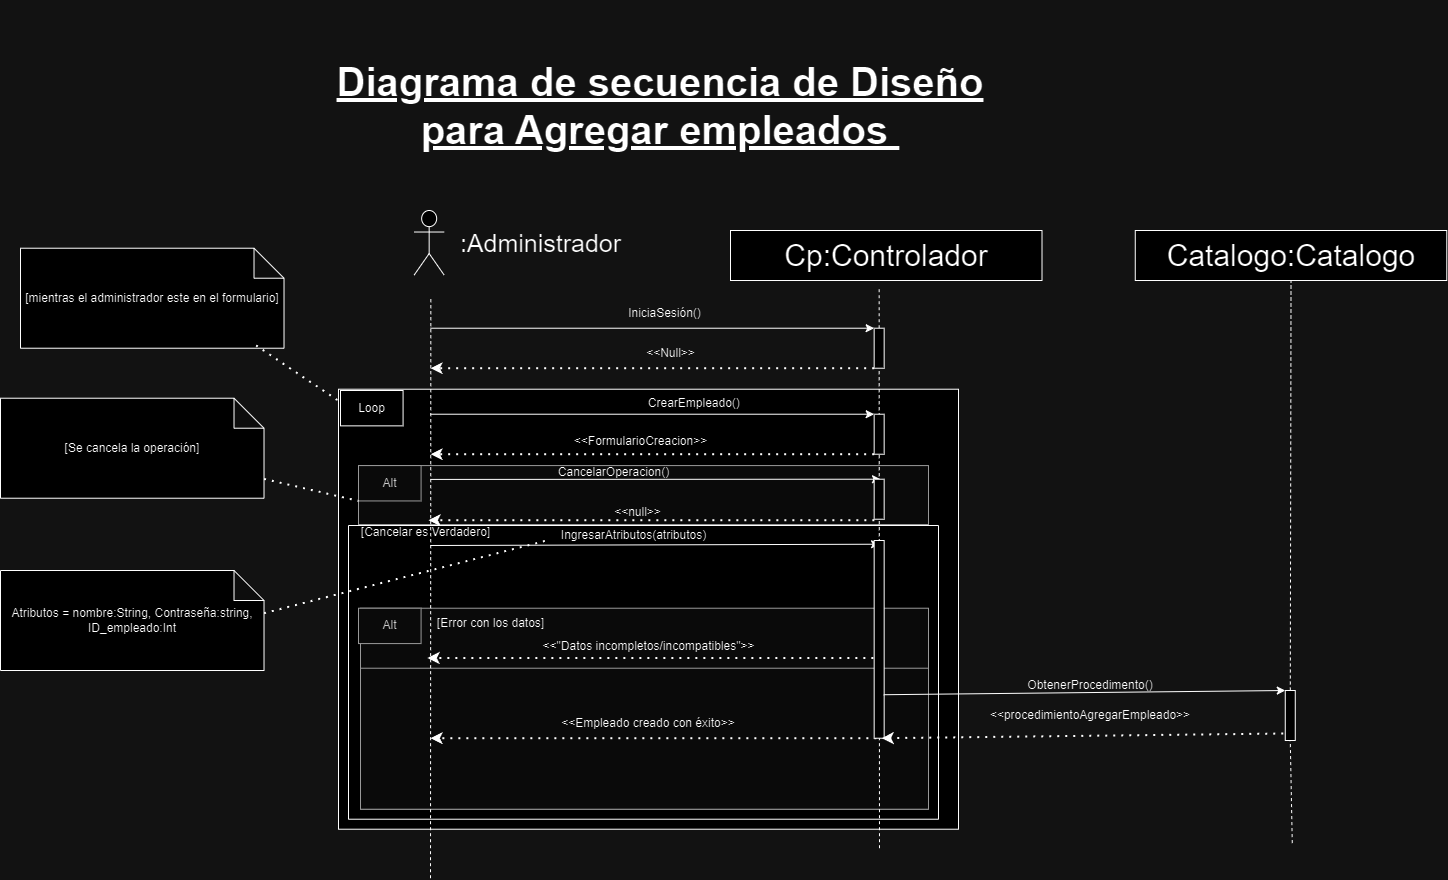

The diagram above was exported from draw.io. Its source (the exported page's mxGraphModel, read from the mxfile embedded in the PNG):
<mxGraphModel dx="857" dy="-3630" grid="1" gridSize="10" guides="1" tooltips="1" connect="1" arrows="1" fold="1" page="1" pageScale="1" pageWidth="827" pageHeight="1169" math="0" shadow="0">
  <root>
    <mxCell id="0" />
    <mxCell id="1" parent="0" />
    <mxCell id="13MX7iWmSRfz8cy5cg6i-1812" value="Cp:Controlador" style="rounded=0;whiteSpace=wrap;html=1;fontSize=30;" vertex="1" parent="1">
      <mxGeometry x="4690" y="7160" width="311.5" height="50" as="geometry" />
    </mxCell>
    <mxCell id="13MX7iWmSRfz8cy5cg6i-1813" value="" style="group" connectable="0" vertex="1" parent="1">
      <mxGeometry x="4318" y="7408.719999999999" width="600" height="350" as="geometry" />
    </mxCell>
    <mxCell id="13MX7iWmSRfz8cy5cg6i-1814" value=" " style="rounded=0;whiteSpace=wrap;html=1;" vertex="1" parent="13MX7iWmSRfz8cy5cg6i-1813">
      <mxGeometry x="-20" y="-90" width="620" height="440" as="geometry" />
    </mxCell>
    <mxCell id="13MX7iWmSRfz8cy5cg6i-1815" value="" style="rounded=0;whiteSpace=wrap;html=1;fillColor=#f5f5f5;fontColor=#333333;strokeColor=#666666;" vertex="1" parent="13MX7iWmSRfz8cy5cg6i-1813">
      <mxGeometry y="-13.642857142857146" width="570" height="58.92857142857143" as="geometry" />
    </mxCell>
    <mxCell id="13MX7iWmSRfz8cy5cg6i-1816" value="Alt" style="rounded=0;whiteSpace=wrap;html=1;fillColor=#f5f5f5;fontColor=#333333;strokeColor=#666666;" vertex="1" parent="13MX7iWmSRfz8cy5cg6i-1813">
      <mxGeometry y="-13.642857142857146" width="62.58109090909091" height="35.357142857142854" as="geometry" />
    </mxCell>
    <mxCell id="13MX7iWmSRfz8cy5cg6i-1817" value="CancelarOperacion()" style="text;html=1;align=center;verticalAlign=middle;resizable=0;points=[];autosize=1;strokeColor=none;fillColor=none;" vertex="1" parent="13MX7iWmSRfz8cy5cg6i-1813">
      <mxGeometry x="190" y="-22" width="130" height="30" as="geometry" />
    </mxCell>
    <mxCell id="13MX7iWmSRfz8cy5cg6i-1818" value="" style="endArrow=classic;dashed=1;html=1;dashPattern=1 3;strokeWidth=2;rounded=0;endFill=1;exitX=0;exitY=1;exitDx=0;exitDy=0;" edge="1" parent="13MX7iWmSRfz8cy5cg6i-1813">
      <mxGeometry width="50" height="50" relative="1" as="geometry">
        <mxPoint x="515.8600000000006" y="40.99571428571426" as="sourcePoint" />
        <mxPoint x="69.99618181818187" y="40.99571428571426" as="targetPoint" />
      </mxGeometry>
    </mxCell>
    <mxCell id="13MX7iWmSRfz8cy5cg6i-1819" value="&amp;lt;&amp;lt;null&amp;gt;&amp;gt;" style="text;html=1;align=center;verticalAlign=middle;resizable=0;points=[];autosize=1;strokeColor=none;fillColor=none;" vertex="1" parent="13MX7iWmSRfz8cy5cg6i-1813">
      <mxGeometry x="244" y="18" width="70" height="30" as="geometry" />
    </mxCell>
    <mxCell id="13MX7iWmSRfz8cy5cg6i-1820" value="" style="rounded=0;whiteSpace=wrap;html=1;fillColor=#f5f5f5;fontColor=#333333;strokeColor=#666666;" vertex="1" parent="13MX7iWmSRfz8cy5cg6i-1813">
      <mxGeometry x="2" y="129" width="568" height="201" as="geometry" />
    </mxCell>
    <mxCell id="13MX7iWmSRfz8cy5cg6i-1821" value="&amp;lt;&amp;lt;&quot;Datos incompletos/incompatibles&quot;&amp;gt;&amp;gt;" style="text;html=1;align=center;verticalAlign=middle;resizable=0;points=[];autosize=1;strokeColor=none;fillColor=none;" vertex="1" parent="13MX7iWmSRfz8cy5cg6i-1813">
      <mxGeometry x="170" y="152.42857142857142" width="240" height="30" as="geometry" />
    </mxCell>
    <mxCell id="13MX7iWmSRfz8cy5cg6i-1822" value="" style="endArrow=classic;dashed=1;html=1;dashPattern=1 3;strokeWidth=2;rounded=0;endFill=1;exitX=0;exitY=1;exitDx=0;exitDy=0;" edge="1" parent="13MX7iWmSRfz8cy5cg6i-1813">
      <mxGeometry width="50" height="50" relative="1" as="geometry">
        <mxPoint x="514.8600000000004" y="178.78571428571428" as="sourcePoint" />
        <mxPoint x="68.99618181818182" y="178.78571428571428" as="targetPoint" />
      </mxGeometry>
    </mxCell>
    <mxCell id="13MX7iWmSRfz8cy5cg6i-1823" value="Alt" style="rounded=0;whiteSpace=wrap;html=1;fillColor=#f5f5f5;fontColor=#333333;strokeColor=#666666;" vertex="1" parent="13MX7iWmSRfz8cy5cg6i-1813">
      <mxGeometry y="128.99714285714253" width="62.58109090909091" height="35.357142857142854" as="geometry" />
    </mxCell>
    <mxCell id="13MX7iWmSRfz8cy5cg6i-1824" value="" style="rounded=0;whiteSpace=wrap;html=1;fillColor=#f5f5f5;fontColor=#333333;strokeColor=#666666;" vertex="1" parent="13MX7iWmSRfz8cy5cg6i-1813">
      <mxGeometry x="2" y="189" width="568" height="141" as="geometry" />
    </mxCell>
    <mxCell id="13MX7iWmSRfz8cy5cg6i-1825" value="" style="endArrow=classic;dashed=1;html=1;dashPattern=1 3;strokeWidth=2;rounded=0;endFill=1;exitX=0;exitY=1;exitDx=0;exitDy=0;" edge="1" parent="13MX7iWmSRfz8cy5cg6i-1813">
      <mxGeometry width="50" height="50" relative="1" as="geometry">
        <mxPoint x="517.8600000000006" y="258.9957142857138" as="sourcePoint" />
        <mxPoint x="71.99618181818187" y="258.9957142857138" as="targetPoint" />
      </mxGeometry>
    </mxCell>
    <mxCell id="13MX7iWmSRfz8cy5cg6i-1826" value="&amp;lt;&amp;lt;Empleado creado con éxito&amp;gt;&amp;gt;" style="text;html=1;align=center;verticalAlign=middle;whiteSpace=wrap;rounded=0;" vertex="1" parent="13MX7iWmSRfz8cy5cg6i-1813">
      <mxGeometry x="180" y="229" width="220" height="30" as="geometry" />
    </mxCell>
    <mxCell id="13MX7iWmSRfz8cy5cg6i-1827" value="[Error con los datos]" style="text;html=1;align=center;verticalAlign=middle;resizable=0;points=[];autosize=1;strokeColor=none;fillColor=none;" vertex="1" parent="13MX7iWmSRfz8cy5cg6i-1813">
      <mxGeometry x="67" y="129" width="130" height="30" as="geometry" />
    </mxCell>
    <mxCell id="13MX7iWmSRfz8cy5cg6i-1828" value="Loop" style="rounded=0;whiteSpace=wrap;html=1;" vertex="1" parent="13MX7iWmSRfz8cy5cg6i-1813">
      <mxGeometry x="-18" y="-88.7199999999998" width="62.58109090909091" height="35.357142857142854" as="geometry" />
    </mxCell>
    <mxCell id="13MX7iWmSRfz8cy5cg6i-1829" value="" style="endArrow=classic;html=1;rounded=0;entryX=0;entryY=0;entryDx=0;entryDy=0;" edge="1" parent="13MX7iWmSRfz8cy5cg6i-1813">
      <mxGeometry width="50" height="50" relative="1" as="geometry">
        <mxPoint x="72" y="66.2800000000002" as="sourcePoint" />
        <mxPoint x="521.0800000000003" y="64.99857142857141" as="targetPoint" />
      </mxGeometry>
    </mxCell>
    <mxCell id="13MX7iWmSRfz8cy5cg6i-1830" value="[Cancelar es Verdadero]" style="text;html=1;align=center;verticalAlign=middle;resizable=0;points=[];autosize=1;strokeColor=none;fillColor=none;" vertex="1" parent="13MX7iWmSRfz8cy5cg6i-1813">
      <mxGeometry x="-8" y="38.28" width="150" height="30" as="geometry" />
    </mxCell>
    <mxCell id="13MX7iWmSRfz8cy5cg6i-1831" value="IngresarAtributos(atributos)" style="text;html=1;align=center;verticalAlign=middle;resizable=0;points=[];autosize=1;strokeColor=none;fillColor=none;" vertex="1" parent="13MX7iWmSRfz8cy5cg6i-1813">
      <mxGeometry x="190.0036363636364" y="41.071428571428584" width="170" height="30" as="geometry" />
    </mxCell>
    <mxCell id="13MX7iWmSRfz8cy5cg6i-1832" value="" style="swimlane;startSize=0;" vertex="1" parent="13MX7iWmSRfz8cy5cg6i-1813">
      <mxGeometry x="-10" y="46.28" width="590" height="293.72" as="geometry" />
    </mxCell>
    <mxCell id="13MX7iWmSRfz8cy5cg6i-1833" value="" style="shape=umlActor;verticalLabelPosition=bottom;verticalAlign=top;html=1;outlineConnect=0;fontSize=30;" vertex="1" parent="1">
      <mxGeometry x="4373.66" y="7140" width="30" height="64.57" as="geometry" />
    </mxCell>
    <mxCell id="13MX7iWmSRfz8cy5cg6i-1834" value="" style="endArrow=none;html=1;rounded=0;dashed=1;entryX=0.5;entryY=1;entryDx=0;entryDy=0;fontSize=30;" edge="1" parent="1" source="13MX7iWmSRfz8cy5cg6i-1838">
      <mxGeometry width="50" height="50" relative="1" as="geometry">
        <mxPoint x="4833.66" y="7937.72" as="sourcePoint" />
        <mxPoint x="4838.66" y="7215.719999999999" as="targetPoint" />
      </mxGeometry>
    </mxCell>
    <mxCell id="13MX7iWmSRfz8cy5cg6i-1835" value="" style="endArrow=classic;html=1;rounded=0;entryX=0;entryY=0;entryDx=0;entryDy=0;" edge="1" parent="1" target="13MX7iWmSRfz8cy5cg6i-1838">
      <mxGeometry width="50" height="50" relative="1" as="geometry">
        <mxPoint x="4390" y="7257.719999999999" as="sourcePoint" />
        <mxPoint x="4833.66" y="7257.719999999999" as="targetPoint" />
      </mxGeometry>
    </mxCell>
    <mxCell id="13MX7iWmSRfz8cy5cg6i-1836" value="" style="endArrow=classic;dashed=1;html=1;dashPattern=1 3;strokeWidth=2;rounded=0;endFill=1;exitX=0;exitY=1;exitDx=0;exitDy=0;" edge="1" parent="1" source="13MX7iWmSRfz8cy5cg6i-1838">
      <mxGeometry width="50" height="50" relative="1" as="geometry">
        <mxPoint x="4823.66" y="7307.719999999999" as="sourcePoint" />
        <mxPoint x="4390" y="7297.719999999999" as="targetPoint" />
      </mxGeometry>
    </mxCell>
    <mxCell id="13MX7iWmSRfz8cy5cg6i-1837" value="" style="endArrow=none;html=1;rounded=0;dashed=1;entryX=0.5;entryY=1;entryDx=0;entryDy=0;fontSize=30;" edge="1" parent="1" target="13MX7iWmSRfz8cy5cg6i-1838">
      <mxGeometry width="50" height="50" relative="1" as="geometry">
        <mxPoint x="4839" y="7777.72" as="sourcePoint" />
        <mxPoint x="4838.66" y="7215.719999999999" as="targetPoint" />
      </mxGeometry>
    </mxCell>
    <mxCell id="13MX7iWmSRfz8cy5cg6i-1838" value="" style="rounded=0;whiteSpace=wrap;html=1;" vertex="1" parent="1">
      <mxGeometry x="4833.66" y="7257.719999999999" width="10" height="40" as="geometry" />
    </mxCell>
    <mxCell id="13MX7iWmSRfz8cy5cg6i-1839" value="&lt;font style=&quot;font-size: 25px;&quot;&gt;:Administrador&lt;/font&gt;" style="text;html=1;align=center;verticalAlign=middle;resizable=0;points=[];autosize=1;strokeColor=none;fillColor=none;" vertex="1" parent="1">
      <mxGeometry x="4410" y="7152.29" width="180" height="40" as="geometry" />
    </mxCell>
    <mxCell id="13MX7iWmSRfz8cy5cg6i-1840" value="IniciaSesión()" style="text;html=1;align=center;verticalAlign=middle;resizable=0;points=[];autosize=1;strokeColor=none;fillColor=none;" vertex="1" parent="1">
      <mxGeometry x="4573.66" y="7227.719999999999" width="100" height="30" as="geometry" />
    </mxCell>
    <mxCell id="13MX7iWmSRfz8cy5cg6i-1841" value="" style="endArrow=classic;html=1;rounded=0;entryX=0;entryY=0;entryDx=0;entryDy=0;" edge="1" parent="1" target="13MX7iWmSRfz8cy5cg6i-1844">
      <mxGeometry width="50" height="50" relative="1" as="geometry">
        <mxPoint x="4390" y="7343.719999999999" as="sourcePoint" />
        <mxPoint x="4828.66" y="7343.719999999999" as="targetPoint" />
      </mxGeometry>
    </mxCell>
    <mxCell id="13MX7iWmSRfz8cy5cg6i-1842" value="CrearEmpleado()&amp;nbsp;" style="text;html=1;align=center;verticalAlign=middle;resizable=0;points=[];autosize=1;strokeColor=none;fillColor=none;" vertex="1" parent="1">
      <mxGeometry x="4595" y="7317.719999999999" width="120" height="30" as="geometry" />
    </mxCell>
    <mxCell id="13MX7iWmSRfz8cy5cg6i-1843" value="" style="endArrow=classic;dashed=1;html=1;dashPattern=1 3;strokeWidth=2;rounded=0;endFill=1;exitX=0;exitY=1;exitDx=0;exitDy=0;" edge="1" parent="1" source="13MX7iWmSRfz8cy5cg6i-1844">
      <mxGeometry width="50" height="50" relative="1" as="geometry">
        <mxPoint x="4818.66" y="7393.719999999999" as="sourcePoint" />
        <mxPoint x="4390" y="7383.719999999999" as="targetPoint" />
      </mxGeometry>
    </mxCell>
    <mxCell id="13MX7iWmSRfz8cy5cg6i-1844" value="" style="rounded=0;whiteSpace=wrap;html=1;" vertex="1" parent="1">
      <mxGeometry x="4833.66" y="7343.719999999999" width="10" height="40" as="geometry" />
    </mxCell>
    <mxCell id="13MX7iWmSRfz8cy5cg6i-1845" value="" style="endArrow=none;html=1;rounded=0;dashed=1;entryX=0.5;entryY=1;entryDx=0;entryDy=0;fontSize=30;" edge="1" parent="1">
      <mxGeometry width="50" height="50" relative="1" as="geometry">
        <mxPoint x="4390" y="7807.72" as="sourcePoint" />
        <mxPoint x="4390.34" y="7227.719999999999" as="targetPoint" />
      </mxGeometry>
    </mxCell>
    <mxCell id="13MX7iWmSRfz8cy5cg6i-1846" value="&amp;lt;&amp;lt;Null&amp;gt;&amp;gt;" style="text;html=1;align=center;verticalAlign=middle;resizable=0;points=[];autosize=1;strokeColor=none;fillColor=none;" vertex="1" parent="1">
      <mxGeometry x="4595" y="7267.719999999999" width="70" height="30" as="geometry" />
    </mxCell>
    <mxCell id="13MX7iWmSRfz8cy5cg6i-1847" value="&amp;lt;&amp;lt;FormularioCreacion&amp;gt;&amp;gt;" style="text;html=1;align=center;verticalAlign=middle;resizable=0;points=[];autosize=1;strokeColor=none;fillColor=none;" vertex="1" parent="1">
      <mxGeometry x="4520" y="7355.719999999999" width="160" height="30" as="geometry" />
    </mxCell>
    <mxCell id="13MX7iWmSRfz8cy5cg6i-1848" value="" style="endArrow=none;dashed=1;html=1;dashPattern=1 3;strokeWidth=2;rounded=0;exitX=0;exitY=0;exitDx=263.51;exitDy=65;exitPerimeter=0;entryX=0.005;entryY=0.651;entryDx=0;entryDy=0;entryPerimeter=0;" edge="1" parent="1" target="13MX7iWmSRfz8cy5cg6i-1831">
      <mxGeometry width="50" height="50" relative="1" as="geometry">
        <mxPoint x="4223.51" y="7542.719999999999" as="sourcePoint" />
        <mxPoint x="4420" y="7527.719999999999" as="targetPoint" />
      </mxGeometry>
    </mxCell>
    <mxCell id="13MX7iWmSRfz8cy5cg6i-1849" value="" style="rounded=0;whiteSpace=wrap;html=1;" vertex="1" parent="1">
      <mxGeometry x="4833.66" y="7470" width="10" height="197.72" as="geometry" />
    </mxCell>
    <mxCell id="13MX7iWmSRfz8cy5cg6i-1850" value="" style="endArrow=classic;html=1;rounded=0;exitX=0;exitY=0.25;exitDx=0;exitDy=0;" edge="1" parent="1">
      <mxGeometry width="50" height="50" relative="1" as="geometry">
        <mxPoint x="4390" y="7408.916428571429" as="sourcePoint" />
        <mxPoint x="4840" y="7408.719999999999" as="targetPoint" />
      </mxGeometry>
    </mxCell>
    <mxCell id="13MX7iWmSRfz8cy5cg6i-1851" value="" style="rounded=0;whiteSpace=wrap;html=1;" vertex="1" parent="1">
      <mxGeometry x="4833.66" y="7408.719999999999" width="10" height="40" as="geometry" />
    </mxCell>
    <mxCell id="13MX7iWmSRfz8cy5cg6i-1852" value="[Se cancela la operación]" style="shape=note;whiteSpace=wrap;html=1;backgroundOutline=1;darkOpacity=0.05;" vertex="1" parent="1">
      <mxGeometry x="3960" y="7327.719999999999" width="263.51" height="100" as="geometry" />
    </mxCell>
    <mxCell id="13MX7iWmSRfz8cy5cg6i-1853" value="" style="endArrow=none;dashed=1;html=1;dashPattern=1 3;strokeWidth=2;rounded=0;entryX=0;entryY=1;entryDx=0;entryDy=0;" edge="1" parent="1" source="13MX7iWmSRfz8cy5cg6i-1852" target="13MX7iWmSRfz8cy5cg6i-1816">
      <mxGeometry width="50" height="50" relative="1" as="geometry">
        <mxPoint x="4229" y="7627.72" as="sourcePoint" />
        <mxPoint x="4500" y="7582.719999999999" as="targetPoint" />
      </mxGeometry>
    </mxCell>
    <mxCell id="13MX7iWmSRfz8cy5cg6i-1854" value="[mientras el administrador este en el formulario]" style="shape=note;whiteSpace=wrap;html=1;backgroundOutline=1;darkOpacity=0.05;" vertex="1" parent="1">
      <mxGeometry x="3980" y="7177.719999999999" width="263.51" height="100" as="geometry" />
    </mxCell>
    <mxCell id="13MX7iWmSRfz8cy5cg6i-1855" value="" style="endArrow=none;dashed=1;html=1;dashPattern=1 3;strokeWidth=2;rounded=0;exitX=0.894;exitY=0.972;exitDx=0;exitDy=0;exitPerimeter=0;" edge="1" parent="1" source="13MX7iWmSRfz8cy5cg6i-1854" target="13MX7iWmSRfz8cy5cg6i-1814">
      <mxGeometry width="50" height="50" relative="1" as="geometry">
        <mxPoint x="4200" y="7277.719999999999" as="sourcePoint" />
        <mxPoint x="4315" y="7329.719999999999" as="targetPoint" />
      </mxGeometry>
    </mxCell>
    <mxCell id="13MX7iWmSRfz8cy5cg6i-1856" value="Diagrama de secuencia de Diseño&lt;div&gt;para Agregar empleados&amp;nbsp;&lt;br&gt;&lt;/div&gt;" style="text;strokeColor=none;align=center;fillColor=none;html=1;verticalAlign=middle;whiteSpace=wrap;rounded=0;fontStyle=5;fontSize=40;" vertex="1" parent="1">
      <mxGeometry x="4270" y="6930" width="700" height="210" as="geometry" />
    </mxCell>
    <mxCell id="13MX7iWmSRfz8cy5cg6i-1857" value="Catalogo:Catalogo" style="rounded=0;whiteSpace=wrap;html=1;fontSize=30;" vertex="1" parent="1">
      <mxGeometry x="5094.7699999999995" y="7160" width="311.5" height="50" as="geometry" />
    </mxCell>
    <mxCell id="13MX7iWmSRfz8cy5cg6i-1858" value="&amp;lt;&amp;lt;procedimientoAgregar&lt;span style=&quot;background-color: initial;&quot;&gt;Empleado&amp;gt;&amp;gt;&lt;/span&gt;" style="text;strokeColor=none;align=center;fillColor=none;html=1;verticalAlign=middle;whiteSpace=wrap;rounded=0;" vertex="1" parent="1">
      <mxGeometry x="4949.999999999999" y="7630" width="200" height="30" as="geometry" />
    </mxCell>
    <mxCell id="13MX7iWmSRfz8cy5cg6i-1859" value="ObtenerProcedimento()" style="text;strokeColor=none;align=center;fillColor=none;html=1;verticalAlign=middle;whiteSpace=wrap;rounded=0;" vertex="1" parent="1">
      <mxGeometry x="4949.999999999999" y="7600" width="200" height="30" as="geometry" />
    </mxCell>
    <mxCell id="13MX7iWmSRfz8cy5cg6i-1860" value="" style="endArrow=none;html=1;rounded=0;dashed=1;entryX=0.5;entryY=1;entryDx=0;entryDy=0;fontSize=30;" edge="1" parent="1" source="13MX7iWmSRfz8cy5cg6i-1864" target="13MX7iWmSRfz8cy5cg6i-1857">
      <mxGeometry width="50" height="50" relative="1" as="geometry">
        <mxPoint x="5251.7699999999995" y="7772.586206896552" as="sourcePoint" />
        <mxPoint x="5249.7699999999995" y="7390" as="targetPoint" />
      </mxGeometry>
    </mxCell>
    <mxCell id="13MX7iWmSRfz8cy5cg6i-1861" value="" style="endArrow=classic;html=1;rounded=0;entryX=0;entryY=0;entryDx=0;entryDy=0;exitX=0.958;exitY=0.78;exitDx=0;exitDy=0;exitPerimeter=0;" edge="1" parent="1" source="13MX7iWmSRfz8cy5cg6i-1849" target="13MX7iWmSRfz8cy5cg6i-1864">
      <mxGeometry width="50" height="50" relative="1" as="geometry">
        <mxPoint x="4859.57" y="7650" as="sourcePoint" />
        <mxPoint x="5241.07" y="7646" as="targetPoint" />
      </mxGeometry>
    </mxCell>
    <mxCell id="13MX7iWmSRfz8cy5cg6i-1862" value=" " style="endArrow=classic;dashed=1;html=1;dashPattern=1 3;strokeWidth=2;rounded=0;endFill=1;entryX=0.75;entryY=1;entryDx=0;entryDy=0;" edge="1" parent="1" target="13MX7iWmSRfz8cy5cg6i-1849">
      <mxGeometry width="50" height="50" relative="1" as="geometry">
        <mxPoint x="5242.7699999999995" y="7663" as="sourcePoint" />
        <mxPoint x="4860.57" y="7660" as="targetPoint" />
      </mxGeometry>
    </mxCell>
    <mxCell id="13MX7iWmSRfz8cy5cg6i-1863" value="" style="endArrow=none;html=1;rounded=0;dashed=1;entryX=0.5;entryY=1;entryDx=0;entryDy=0;fontSize=30;" edge="1" parent="1" target="13MX7iWmSRfz8cy5cg6i-1864">
      <mxGeometry width="50" height="50" relative="1" as="geometry">
        <mxPoint x="5251.7699999999995" y="7772.586206896552" as="sourcePoint" />
        <mxPoint x="5251" y="7210" as="targetPoint" />
      </mxGeometry>
    </mxCell>
    <mxCell id="13MX7iWmSRfz8cy5cg6i-1864" value=" " style="rounded=0;whiteSpace=wrap;html=1;" vertex="1" parent="1">
      <mxGeometry x="5244.77" y="7620" width="10" height="50" as="geometry" />
    </mxCell>
    <mxCell id="13MX7iWmSRfz8cy5cg6i-1865" value="Atributos = nombre:String, Contraseña:string, ID_empleado:Int" style="shape=note;whiteSpace=wrap;html=1;backgroundOutline=1;darkOpacity=0.05;" vertex="1" parent="1">
      <mxGeometry x="3960" y="7500" width="263.51" height="100" as="geometry" />
    </mxCell>
  </root>
</mxGraphModel>